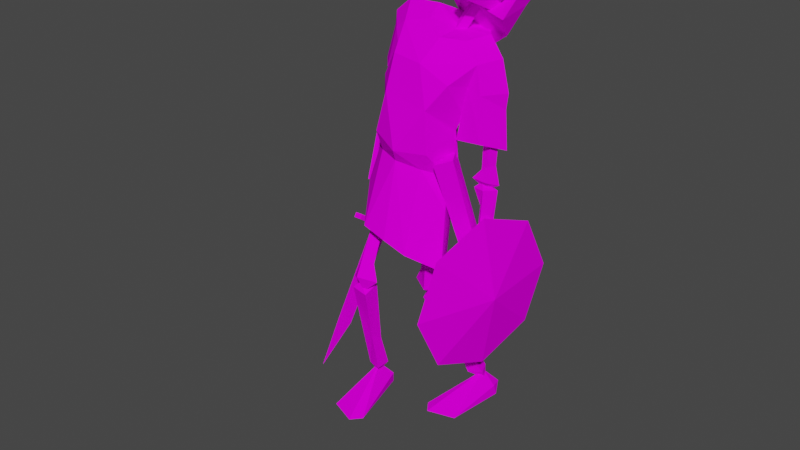 # Source: staltroop.blend  (saved by Blender 2.82.7; exported with 4.5.12 LTS)
import bpy
from mathutils import Matrix  # noqa: F401  (used for matrix-valued properties, if any)

bpy.ops.wm.read_factory_settings(use_empty=True)
scene = bpy.context.scene
scene.name = 'Scene'

# ---- collections
col_collection = bpy.data.collections.new('Collection'); scene.collection.children.link(col_collection)

# ---- images (referenced by path relative to the original .blend; pixels are not part of the script)
import os
ASSET_DIR = os.environ.get("B2B_ASSET_DIR", "")  # directory of the original .blend (textures are referenced by path, not embedded)
HERE = os.path.dirname(os.path.abspath(__file__))  # packed textures are extracted next to this script under _unpacked/

def load_image(name, relpath, width, height, colorspace="sRGB"):
    """Load a texture the original file referenced (path relative to the .blend, or extracted next to this script)."""
    p = next((c for c in (os.path.join(HERE, relpath), os.path.join(ASSET_DIR, relpath)) if relpath and os.path.exists(c)), "")
    if p:
        img = bpy.data.images.load(p, check_existing=True)
        img.name = name
    else:  # same state as the original file: an image datablock whose file is absent (Cycles renders it pink)
        img = bpy.data.images.new(name, width, height)
        img.source = "FILE"
        img.filepath = "//" + (relpath or name)
    img.colorspace_settings.name = colorspace
    return img
img_staltroop_png = load_image('staltroop.png', 'staltroop.png', 1024, 1024, 'sRGB')

# ---- materials (node trees are filled in below, after node groups)
mat_m0_zombss00_png = bpy.data.materials.new('m0_zombSS00.png')
mat_m0_zombss00_png.use_transparent_shadow = False
mat_m0_zombss00_png.diffuse_color = (0.4706, 0.4706, 0.4706, 1.0)
mat_m0_zombss00_png.roughness = 0.6733

# ---- material node trees
mat_m0_zombss00_png.use_nodes = True; mat_m0_zombss00_png.node_tree.nodes.clear()
_N = mat_m0_zombss00_png.node_tree.nodes; _L = mat_m0_zombss00_png.node_tree.links
n0 = _N.new('ShaderNodeOutputMaterial'); n0.name = 'Material Output'; n0.location = (300, 300)
n1 = _N.new('ShaderNodeBsdfPrincipled'); n1.name = 'Principled BSDF'; n1.location = (10, 300)
n1.distribution = 'GGX'
n1.subsurface_method = 'BURLEY'
n1.inputs[2].default_value = 0.6733
n1.inputs[3].default_value = 1.0
n1.inputs[27].default_value = (0.0, 0.0, 0.0, 1.0)
n1.inputs[28].default_value = 1.0
n2 = _N.new('ShaderNodeTexImage'); n2.name = 'Image Texture'; n2.location = (-300, 600)
n2.image = img_staltroop_png
_L.new(n1.outputs[0], n0.inputs[0])
_L.new(n2.outputs[0], n1.inputs[0])
n0.is_active_output = True

# ---- world
world_world = bpy.data.worlds.new('World'); scene.world = world_world
world_world.use_nodes = True; world_world.node_tree.nodes.clear()
_N = world_world.node_tree.nodes; _L = world_world.node_tree.links
n0 = _N.new('ShaderNodeOutputWorld'); n0.name = 'World Output'; n0.location = (300, 300)
n1 = _N.new('ShaderNodeBackground'); n1.name = 'Background'; n1.location = (10, 300)
n1.inputs[0].default_value = (0.05088, 0.05088, 0.05088, 1.0)
_L.new(n1.outputs[0], n0.inputs[0])
n0.is_active_output = True
world_world.color = (0.05088, 0.05088, 0.05088)
world_world.use_sun_shadow = False
world_world.sun_shadow_jitter_overblur = 0.0

# ---- meshes
me_staltroop = bpy.data.meshes.new('staltroop')
me_staltroop.from_pydata([(-0.1317, 0.578, 0.1554), (-0.0612, 0.5832, 0.1701), (-0.1272, 0.4723, 0.1457), (-0.1114, 0.5945, 0.2124), (-0.1411, 0.566, 0.2279), (-0.06863, 0.5555, 0.2349), (-0.09628, 0.3102, 0.1665), (-0.09503, 0.2743, 0.1075), (-0.1402, 0.138, 0.07004), (-0.1536, 0.1248, 0.1135), (-0.08904, 0.1315, 0.1359), (-0.09087, 0.1296, 0.0659), (-0.1297, 0.07268, 0.0869), (0.3054, 0.9443, -0.09085), (0.3008, 0.6909, -0.07879), (0.2892, 0.9715, -0.05658), (0.3494, 1.043, -0.08675), (0.2959, 1.04, -0.1164), (0.2908, 1.073, -0.06447), (0.2578, 1.044, -0.05434), (0.3156, 1.05, -0.03325), (0.2826, 0.6812, -0.03396), (0.2857, 0.6531, -0.04282), (0.333, 0.676, -0.04496), (0.3162, 0.6802, 0.000942), (0.1701, 0.2841, -0.0656), (0.2158, 0.1152, -0.1135), (0.2799, 0.1298, -0.1333), (0.2194, 0.1213, -0.1832), (0.1804, 0.2558, -0.1277), (0.264, 0.1431, -0.1759), (0.1528, 0.4495, -0.06931), (0.1372, 0.5341, 0.02214), (0.07089, 0.5024, 0.02456), (0.05686, 0.5334, -0.0376), (0.1008, 0.5542, 0.008023), (0.1261, 0.5504, -0.04929), (-0.1197, 0.9758, 0.05373), (-0.06318, 0.6831, 0.1846), (-0.08912, 0.9619, 0.03285), (-0.1074, 0.6302, 0.2425), (-0.1417, 0.6688, 0.1753), (-0.1552, 0.602, 0.1991), (-0.0992, 0.6481, 0.1487), (-0.09403, 0.5809, 0.1349), (-0.02833, 0.6181, 0.2073), (-0.08773, 0.5606, 0.218), (-0.2294, 1.25, -0.1857), (-0.275, 1.263, -0.1471), (-0.2112, 1.29, -0.1425), (-0.2395, 1.161, -0.142), (-0.1788, 1.26, -0.1341), (-0.2147, 1.192, -0.117), (-0.2302, 1.275, -0.1034), (-0.2228, 0.9099, -0.04425), (-0.248, 0.919, -0.001817), (-0.2295, 0.8812, -0.04712), (-0.2746, 0.9082, -0.04397), (-0.2494, 0.914, -0.08561), (0.3383, 1.861, -0.1741), (0.2947, 1.784, -0.1793), (0.3148, 1.83, -0.2228), (0.3123, 1.83, -0.1497), (0.2715, 1.941, -0.1458), (0.2589, 1.921, -0.1366), (0.157, 1.922, -0.1661), (0.2431, 1.902, -0.09323), (0.1386, 1.918, -0.1531), (0.1783, 1.894, -0.1099), (0.1295, 1.903, -0.1464), (0.1329, 1.863, -0.1574), (0.1297, 1.882, -0.1967), (0.1048, 1.821, -0.1545), (0.1354, 0.6243, 0.01748), (0.1278, 0.949, 0.006165), (0.1553, 0.9447, 0.04016), (0.0964, 0.6229, -0.02014), (0.1458, 0.554, 0.004854), (0.09277, 0.5725, -0.067), (0.07638, 0.5132, -0.007264), (0.01887, 0.5718, 0.007082), (0.09308, 0.5592, 0.05141), (0.0564, 0.6369, 0.02468), (0.1292, 0.9511, 0.06921), (0.1013, 0.9518, 0.04114), (0.3231, 1.148, -0.05469), (0.3276, 1.333, -0.06704), (0.2867, 1.336, -0.07032), (0.3361, 1.147, -0.08596), (0.3522, 1.063, -0.0913), (0.297, 1.139, -0.106), (0.2781, 1.087, -0.1297), (0.2548, 1.086, -0.04567), (0.2991, 1.037, -0.0771), (0.321, 1.083, -0.04044), (-0.2197, 1.364, -0.1093), (-0.1394, 1.538, -0.09782), (-0.1787, 1.544, -0.08699), (-0.1921, 1.337, -0.1255), (-0.1689, 1.288, -0.1253), (-0.2049, 1.361, -0.1655), (-0.2036, 1.313, -0.2014), (-0.2746, 1.298, -0.1539), (-0.2286, 1.258, -0.1556), (-0.2323, 1.298, -0.1077), (-0.1579, 1.433, -0.004063), (-0.08909, 1.578, -0.001378), (-0.101, 1.503, -0.1395), (-0.04562, 1.564, 0.0711), (-0.0525, 1.423, 0.1146), (0.08967, 1.553, 0.08513), (0.1353, 1.381, 0.1099), (0.2048, 1.483, 0.06301), (0.2254, 1.347, -0.01351), (0.2438, 1.469, -0.01141), (0.1961, 1.404, -0.1486), (0.1183, 1.1, -0.07937), (0.2013, 1.168, -0.01931), (0.1764, 1.089, 0.01641), (0.1208, 1.305, -0.1133), (-0.000246, 1.118, -0.109), (-0.07596, 1.33, -0.1095), (-0.1098, 1.139, -0.08027), (-0.1999, 1.184, -0.01776), (-0.1642, 1.148, 0.01502), (0.2057, 1.632, -0.04564), (0.3221, 1.568, -0.1239), (0.2456, 1.642, -0.1494), (0.2753, 1.558, -0.02289), (0.1151, 1.639, -0.003217), (-0.06271, 1.668, -0.01271), (0.1569, 1.822, -0.03452), (0.1876, 1.821, -0.022), (0.2691, 1.84, -0.1003), (0.2046, 1.794, -0.02949), (0.2707, 1.782, -0.1428), (0.2463, 1.737, -0.1395), (0.315, 1.813, -0.1344), (0.3049, 1.799, -0.1279), (0.3146, 1.255, -0.001748), (0.2438, 1.469, -0.01141), (0.2071, 1.249, 0.00362), (0.3009, 1.444, -0.01751), (0.374, 1.216, -0.1002), (0.3536, 1.375, -0.1126), (0.2646, 1.442, -0.1728), (0.36, 1.441, -0.1157), (-0.101, 1.503, -0.1395), (-0.1579, 1.433, -0.004063), (-0.04802, 1.502, -0.2062), (-0.1393, 1.577, -0.1746), (-0.03207, 1.632, -0.2043), (-0.187, 1.664, -0.1129), (-0.1078, 1.729, -0.1044), (-0.09187, 1.157, 0.09052), (-0.09961, 0.8557, 0.1994), (0.001328, 1.146, 0.1234), (-0.1903, 0.9871, 0.05854), (-0.1642, 1.148, 0.01502), (-0.1345, 0.9855, -0.06455), (-0.1098, 1.139, -0.08027), (-0.000246, 1.118, -0.109), (-0.2616, 0.7424, -0.09314), (-0.1837, 0.6865, -0.1538), (-0.1794, 0.6964, -0.1083), (-0.297, 0.7763, -0.1263), (-0.2661, 0.8578, -0.04016), (-0.2787, 0.8968, -0.07694), (-0.2364, 0.9229, -0.03071), (-0.2371, 0.9064, -0.09319), (0.2087, 0.9695, 0.0654), (0.1035, 1.124, 0.09113), (0.1057, 0.7848, 0.1945), (0.1764, 1.089, 0.01641), (0.1539, 0.9595, -0.05541), (0.1183, 1.1, -0.07937), (0.08608, 1.571, -0.2376), (0.04428, 1.68, -0.2291), (0.1551, 1.436, -0.2123), (-0.2363, 0.8612, -0.01996), (-0.1985, 0.7909, 0.000442), (-0.2154, 0.788, -0.01956), (-0.2024, 0.7253, -0.06021), (-0.1849, 0.797, -0.02439), (-0.08882, 0.05135, 0.03121), (-0.01753, 0.000669, 0.319), (-0.09658, 0.00091, 0.02263), (-0.1263, 0.1192, 0.08517), (-0.1512, 0.04428, 0.01626), (-0.1744, 0.04992, 0.06819), (-0.1731, 0.000524, 0.05155), (0.3145, 0.05066, -0.1755), (0.2842, 0.00241, 0.07076), (0.3161, 0.001212, -0.1919), (0.2637, 0.1194, -0.1654), (0.2985, 0.04457, -0.2301), (0.2346, 0.0509, -0.2236), (0.2441, 0.000535, -0.2308), (-0.1158, 1.631, -0.02474), (-0.1763, 1.452, -0.0407), (-0.08909, 1.578, -0.001378), (-0.2528, 1.451, -0.1296), (-0.199, 1.601, -0.1182), (-0.1393, 1.577, -0.1746), (-0.187, 1.664, -0.1129), (0.2698, 0.5862, 0.02899), (0.2453, 0.5125, 0.03289), (0.2465, 0.5752, 0.01559), (0.244, 0.5906, 0.03793), (0.3191, 0.6353, -0.005264), (0.2755, 0.6428, 0.00797), (0.3008, 0.6967, -0.04091), (-0.155, 1.283, 0.005683), (-0.1101, 1.238, 0.1072), (-0.1999, 1.184, -0.01776), (-0.09187, 1.157, 0.09052), (-0.1642, 1.148, 0.01502), (0.1996, 1.285, -0.002785), (0.1393, 1.197, 0.1016), (0.01274, 1.199, 0.1518), (0.1035, 1.124, 0.09113), (0.001328, 1.146, 0.1234), (0.1262, 0.000177, 0.05237), (0.2441, 0.000535, -0.2308), (0.1601, 0.000316, 0.1015), (0.2876, 1.127, -0.06029), (0.3044, 1.33, -0.1134), (-0.1766, 0.000882, 0.3162), (-0.1731, 0.000524, 0.05155), (-0.05763, 0.000165, 0.3632), (-0.2371, 1.373, -0.1369), (-0.1981, 1.549, -0.1143), (0.174, 1.794, -0.04668), (0.1636, 1.752, -0.1854), (0.2266, 0.7186, 0.1089), (0.1545, 0.6883, -0.01843), (0.02398, 0.6465, -0.04517), (-0.1275, 0.703, -0.0214), (-0.1886, 0.8065, 0.08691), (0.005896, 0.9588, -0.09954), (0.1842, 1.634, -0.2334), (0.2187, 1.55, -0.2119), (0.2456, 1.642, -0.1494), (0.3221, 1.568, -0.1239), (0.2039, 0.4201, -0.0415), (0.2765, 0.5222, 0.008094), (0.1938, 0.4572, -0.01499), (0.3276, 0.5128, -0.0208), (0.2367, 0.4763, -0.1058), (0.3059, 0.5294, -0.0976), (0.244, 0.5906, 0.03793), (0.2465, 0.5752, 0.01559), (0.2453, 0.5125, 0.03289), (0.2656, 0.602, 0.000616), (0.2755, 0.6428, 0.00797), (0.3008, 0.6967, -0.04091), (0.1149, 1.649, -0.1258), (0.1842, 1.634, -0.2334), (0.04428, 1.68, -0.2291), (0.2456, 1.642, -0.1494), (0.2057, 1.632, -0.04564), (-0.2065, 0.8499, -0.03898), (-0.2363, 0.8612, -0.01996), (-0.1985, 0.7909, 0.000442), (-0.2364, 0.9229, -0.03071), (-0.2371, 0.9064, -0.09319), (0.01128, 0.8268, 0.2083), (0.36, 1.441, -0.1157), (0.3009, 1.444, -0.01751), (0.1996, 1.285, -0.002785), (0.2254, 1.347, -0.01351), (0.1961, 1.404, -0.1486), (0.2621, 1.301, -0.08752), (0.2071, 1.249, 0.00362), (0.1794, 1.217, -0.09387), (0.3146, 1.255, -0.001748), (0.374, 1.216, -0.1002), (-0.1731, 0.000524, 0.05155), (-0.05763, 0.000165, 0.3632), (-0.1766, 0.000882, 0.3162), (-0.01753, 0.000669, 0.319), (-0.09658, 0.00091, 0.02263), (0.2646, 1.442, -0.1728), (0.36, 1.441, -0.1157), (-0.2445, 0.8272, -0.1651), (-0.112, 0.9416, 0.001276), (0.00073, 0.9291, 0.07405), (-0.1886, 0.8065, 0.08691), (-0.1275, 0.703, -0.0214), (-0.09961, 0.8557, 0.1994), (0.01128, 0.8268, 0.2083), (0.03572, 1.687, -0.04052), (-0.1078, 1.729, -0.1044), (0.003856, 1.721, -0.1421), (0.1545, 0.6883, -0.01843), (0.2266, 0.7186, 0.1089), (0.02398, 0.6465, -0.04517), (0.1885, 1.807, -0.1749), (0.1213, 1.6, -0.1175), (0.2062, 1.787, -0.2009), (0.1025, 1.624, -0.09198), (0.07327, 1.622, -0.1185), (0.2397, 1.196, -0.1648), (0.1961, 1.404, -0.1486), (0.1794, 1.217, -0.09387), (-0.1158, 1.631, -0.02474), (-0.187, 1.664, -0.1129), (0.3418, 0.6425, -0.05573), (0.3091, 0.6486, -0.08324), (0.09064, 1.594, -0.1575), (0.1789, 1.782, -0.2414), (0.1627, 1.807, -0.2019), (-0.1643, 1.546, -0.1369), (-0.09611, 1.396, -0.1446), (-0.101, 1.503, -0.1395), (-0.1058, 1.421, -0.05809), (0.2013, 1.168, -0.01931), (0.1764, 1.089, 0.01641), (-0.1299, 1.502, -0.1256), (-0.1058, 1.421, -0.05809), (-0.1763, 1.452, -0.0407), (-0.09611, 1.396, -0.1446), (-0.1664, 1.415, -0.2002), (-0.1805, 0.7763, -0.1722), (-0.1794, 0.6964, -0.1083), (-0.1837, 0.6865, -0.1538), (-0.2616, 0.7424, -0.09314), (-0.2445, 0.8272, -0.1651), (0.2727, 0.0761, -0.1659), (0.003856, 1.721, -0.1421), (0.03572, 1.687, -0.04052), (0.3419, 1.329, -0.09754), (0.1151, 1.639, -0.003217), (-0.2528, 1.451, -0.1296), (0.2656, 0.602, 0.000616), (0.1057, 0.7848, 0.1945), (-0.1431, 0.9555, 0.02906), (0.3059, 0.5294, -0.0976), (0.2765, 0.5222, 0.008094), (0.2367, 0.4763, -0.1058), (0.3091, 0.6486, -0.08324), (0.1938, 0.4572, -0.01499), (0.2039, 0.4201, -0.0415), (0.1794, 1.217, -0.09387), (0.1961, 1.404, -0.1486), (0.003856, 1.721, -0.1421), (-0.155, 1.283, 0.005683), (-0.1664, 1.415, -0.2002), (-0.101, 1.503, -0.1395), (-0.1849, 0.797, -0.02439), (-0.2024, 0.7253, -0.06021), (-0.2065, 0.8499, -0.03898), (-0.09658, 0.00091, 0.02263), (0.2397, 1.196, -0.1648), (0.1601, 0.000316, 0.1015), (0.3161, 0.001212, -0.1919), (0.2842, 0.00241, 0.07076), (0.1262, 0.000177, 0.05237), (0.3161, 0.001212, -0.1919), (0.1753, 1.958, -0.1913), (0.167, 1.918, -0.2384), (-0.1805, 0.7763, -0.1722), (-0.09611, 1.396, -0.1446), (0.2441, 0.000535, -0.2308)], [], [(0, 1, 2), (1, 0, 3), (4, 3, 0), (3, 4, 5), (6, 5, 4), (5, 6, 1), (7, 1, 6), (1, 7, 2), (8, 2, 7), (2, 8, 4), (9, 4, 8), (4, 9, 6), (10, 6, 9), (6, 10, 11), (12, 11, 10), (11, 12, 8), (9, 8, 12), (13, 14, 15), (14, 13, 16), (17, 16, 13), (16, 17, 18), (19, 18, 17), (18, 19, 20), (15, 20, 19), (20, 15, 21), (14, 21, 15), (21, 14, 22), (23, 22, 14), (22, 23, 24), (16, 24, 23), (24, 16, 20), (18, 20, 16), (25, 26, 27), (26, 25, 28), (29, 28, 25), (28, 29, 30), (31, 30, 29), (30, 31, 27), (32, 27, 31), (27, 32, 25), (33, 25, 32), (25, 33, 34), (35, 34, 33), (34, 35, 36), (32, 36, 35), (36, 32, 31), (37, 38, 39), (38, 37, 40), (41, 40, 37), (40, 41, 42), (43, 42, 41), (42, 43, 44), (38, 44, 43), (44, 38, 45), (40, 45, 38), (45, 40, 46), (42, 46, 40), (46, 42, 44), (47, 48, 49), (48, 47, 50), (51, 50, 47), (50, 51, 52), (53, 52, 51), (52, 53, 54), (55, 54, 53), (54, 55, 56), (57, 56, 55), (56, 57, 58), (48, 58, 57), (58, 48, 50), (59, 60, 61), (60, 59, 62), (63, 62, 59), (62, 63, 64), (65, 64, 63), (64, 65, 66), (67, 66, 65), (66, 67, 68), (69, 68, 67), (68, 69, 70), (71, 70, 69), (70, 71, 72), (73, 74, 75), (74, 73, 76), (77, 76, 73), (76, 77, 78), (79, 78, 77), (78, 79, 80), (81, 80, 79), (80, 81, 82), (83, 82, 81), (82, 83, 84), (85, 86, 87), (86, 85, 88), (89, 88, 85), (88, 89, 90), (91, 90, 89), (90, 91, 92), (93, 92, 91), (92, 93, 94), (89, 94, 93), (94, 89, 85), (95, 96, 97), (96, 95, 98), (99, 98, 95), (98, 99, 100), (101, 100, 99), (100, 101, 102), (103, 102, 101), (102, 103, 104), (99, 104, 103), (104, 99, 95), (105, 106, 107), (106, 105, 108), (109, 108, 105), (108, 109, 110), (111, 110, 109), (110, 111, 112), (113, 112, 111), (112, 113, 114), (115, 114, 113), (116, 117, 118), (117, 116, 119), (120, 119, 116), (119, 120, 121), (122, 121, 120), (121, 122, 123), (124, 123, 122), (125, 126, 127), (126, 125, 128), (129, 128, 125), (128, 129, 110), (130, 110, 129), (110, 130, 108), (106, 108, 130), (131, 68, 70), (68, 131, 66), (132, 66, 131), (66, 132, 133), (134, 133, 132), (133, 134, 135), (136, 135, 134), (66, 62, 64), (62, 66, 137), (133, 137, 66), (137, 133, 138), (135, 138, 133), (138, 135, 60), (136, 60, 135), (139, 140, 141), (140, 139, 142), (143, 142, 139), (142, 143, 144), (145, 144, 143), (144, 145, 146), (147, 121, 148), (121, 147, 149), (150, 149, 147), (149, 150, 151), (152, 151, 150), (151, 152, 153), (154, 155, 156), (155, 154, 157), (158, 157, 154), (157, 158, 159), (160, 159, 158), (159, 160, 161), (162, 163, 164), (163, 162, 165), (166, 165, 162), (165, 166, 167), (168, 167, 166), (167, 168, 169), (170, 171, 172), (171, 170, 173), (174, 173, 170), (173, 174, 175), (161, 175, 174), (176, 151, 177), (151, 176, 149), (178, 149, 176), (149, 178, 121), (119, 121, 178), (166, 179, 168), (179, 166, 180), (181, 180, 166), (180, 181, 182), (183, 182, 181), (184, 185, 186), (185, 184, 187), (188, 187, 184), (187, 188, 189), (190, 189, 188), (191, 192, 193), (192, 191, 194), (195, 194, 191), (194, 195, 196), (197, 196, 195), (198, 199, 200), (199, 198, 201), (202, 201, 198), (201, 202, 203), (204, 203, 202), (205, 206, 207), (206, 205, 208), (209, 208, 205), (208, 209, 210), (211, 210, 209), (212, 109, 105), (109, 212, 213), (214, 213, 212), (213, 214, 215), (216, 215, 214), (49, 51, 47), (51, 49, 53), (48, 53, 49), (53, 48, 55), (57, 55, 48), (111, 217, 113), (217, 111, 218), (219, 218, 111), (218, 219, 220), (221, 220, 219), (222, 196, 223), (196, 222, 194), (224, 194, 222), (194, 224, 192), (85, 92, 94), (92, 85, 225), (87, 225, 85), (225, 87, 226), (227, 189, 228), (189, 227, 187), (229, 187, 227), (187, 229, 185), (95, 102, 104), (102, 95, 230), (97, 230, 95), (230, 97, 231), (72, 131, 70), (131, 72, 232), (233, 232, 72), (232, 233, 136), (234, 170, 172), (170, 234, 174), (235, 174, 234), (174, 235, 236), (159, 237, 238), (237, 159, 239), (161, 239, 159), (239, 161, 174), (240, 176, 177), (176, 240, 241), (242, 241, 240), (241, 242, 243), (244, 245, 246), (245, 244, 247), (248, 247, 244), (247, 248, 249), (250, 251, 252), (251, 250, 253), (254, 253, 250), (253, 254, 255), (256, 257, 258), (257, 256, 259), (260, 259, 256), (261, 262, 263), (262, 261, 264), (265, 264, 261), (156, 172, 171), (172, 156, 266), (155, 266, 156), (128, 267, 126), (267, 128, 268), (114, 268, 128), (119, 269, 117), (269, 119, 270), (271, 270, 119), (272, 273, 274), (273, 272, 275), (276, 275, 272), (277, 278, 279), (278, 277, 280), (281, 280, 277), (241, 178, 176), (178, 241, 282), (283, 282, 241), (284, 167, 169), (167, 284, 165), (163, 165, 284), (285, 43, 41), (43, 285, 38), (39, 38, 285), (286, 287, 288), (287, 286, 289), (290, 289, 286), (291, 130, 129), (130, 291, 292), (293, 292, 291), (286, 294, 295), (294, 286, 296), (288, 296, 286), (297, 298, 299), (298, 297, 300), (301, 300, 297), (302, 145, 143), (145, 302, 303), (304, 303, 302), (130, 305, 106), (305, 130, 306), (292, 306, 130), (307, 211, 209), (211, 307, 308), (249, 308, 307), (309, 299, 298), (299, 309, 310), (311, 310, 309), (232, 132, 131), (132, 232, 134), (136, 134, 232), (219, 215, 221), (215, 219, 213), (109, 213, 219), (312, 100, 231), (100, 312, 98), (96, 98, 312), (200, 313, 314), (313, 200, 315), (199, 315, 200), (218, 316, 217), (316, 218, 317), (220, 317, 218), (318, 319, 320), (319, 318, 321), (322, 321, 318), (323, 324, 325), (324, 323, 326), (327, 326, 323), (328, 26, 28), (26, 328, 27), (30, 27, 328), (74, 82, 84), (82, 74, 76), (329, 256, 258), (256, 329, 330), (88, 331, 86), (331, 88, 90), (256, 332, 260), (332, 256, 330), (225, 90, 92), (90, 225, 226), (77, 81, 79), (81, 77, 73), (157, 238, 155), (238, 157, 159), (247, 307, 209), (307, 247, 249), (318, 333, 322), (333, 318, 320), (52, 58, 50), (58, 52, 54), (245, 209, 334), (209, 245, 247), (207, 209, 205), (209, 207, 334), (83, 73, 75), (73, 83, 81), (236, 239, 174), (239, 236, 237), (230, 100, 102), (100, 230, 231), (335, 286, 295), (286, 335, 290), (7, 11, 8), (11, 7, 6), (21, 24, 20), (24, 21, 22), (301, 311, 309), (311, 301, 297), (336, 41, 37), (41, 336, 285), (31, 34, 36), (34, 31, 29), (13, 19, 17), (19, 13, 15), (78, 82, 76), (82, 78, 80), (60, 137, 138), (137, 60, 62), (337, 338, 253), (338, 337, 339), (340, 253, 255), (253, 340, 337), (341, 339, 342), (339, 341, 338), (67, 71, 69), (71, 67, 65), (343, 140, 344), (140, 343, 141), (345, 151, 153), (151, 345, 177), (346, 121, 123), (121, 346, 148), (128, 112, 114), (112, 128, 110), (203, 347, 201), (347, 203, 348), (261, 327, 265), (327, 261, 326), (349, 263, 350), (263, 349, 261), (351, 166, 162), (166, 351, 183), (188, 352, 190), (352, 188, 184), (271, 178, 282), (178, 271, 119), (353, 272, 274), (272, 353, 276), (354, 355, 356), (355, 354, 357), (358, 195, 191), (195, 358, 197), (71, 359, 360), (359, 71, 65), (4, 0, 2), (58, 54, 56), (10, 9, 12), (5, 1, 3), (163, 284, 361), (25, 34, 29), (32, 35, 33), (283, 241, 243), (328, 28, 30), (14, 16, 23), (348, 362, 347), (355, 357, 363), (219, 111, 109), (202, 198, 204), (45, 46, 44), (144, 146, 142), (166, 183, 181), (63, 359, 65), (93, 91, 89), (331, 90, 226), (99, 103, 101)])
_uv = me_staltroop.uv_layers.new(name='UVMap')
_uv.uv.foreach_set('vector', [0.9785, 0.4437, 0.9866, 0.467, 0.9272, 0.4454, 0.9866, 0.467, 0.9785, 0.4437, 0.9938, 0.4265, 0.9747, 0.4012, 0.9938, 0.4265, 0.9785, 0.4437, 0.9938, 0.4265, 0.9747, 0.4012, 0.9785, 0.4337, 0.8613, 0.437, 0.9785, 0.4337, 0.9747, 0.4012, 0.9785, 0.4337, 0.8613, 0.437, 0.9866, 0.467, 0.8353, 0.4667, 0.9866, 0.467, 0.8613, 0.437, 0.9866, 0.467, 0.8353, 0.4667, 0.9272, 0.4454, 0.7748, 0.4406, 0.9272, 0.4454, 0.8353, 0.4667, 0.9272, 0.4454, 0.7748, 0.4406, 0.9747, 0.4012, 0.7753, 0.4084, 0.9747, 0.4012, 0.7748, 0.4406, 0.9747, 0.4012, 0.7753, 0.4084, 0.8613, 0.437, 0.7766, 0.4366, 0.8613, 0.437, 0.7753, 0.4084, 0.8613, 0.437, 0.7766, 0.4366, 0.7698, 0.4639, 0.7527, 0.4384, 0.7698, 0.4639, 0.7766, 0.4366, 0.7698, 0.4639, 0.7527, 0.4384, 0.7748, 0.4406, 0.7753, 0.4084, 0.7748, 0.4406, 0.7527, 0.4384, 0.9229, 0.4025, 0.7775, 0.4094, 0.9372, 0.4402, 0.7775, 0.4094, 0.9229, 0.4025, 0.9805, 0.4326, 0.9777, 0.4047, 0.9805, 0.4326, 0.9229, 0.4025, 0.9805, 0.4326, 0.9777, 0.4047, 0.995, 0.441, 0.9773, 0.4424, 0.995, 0.441, 0.9777, 0.4047, 0.995, 0.441, 0.9773, 0.4424, 0.9822, 0.4671, 0.9372, 0.4402, 0.9822, 0.4671, 0.9773, 0.4424, 0.9822, 0.4671, 0.9372, 0.4402, 0.7704, 0.441, 0.7775, 0.4094, 0.7704, 0.441, 0.9372, 0.4402, 0.7704, 0.441, 0.7775, 0.4094, 0.7543, 0.4338, 0.7695, 0.4408, 0.7543, 0.4338, 0.7775, 0.4094, 0.7543, 0.4338, 0.7695, 0.4408, 0.7689, 0.464, 0.9805, 0.4326, 0.7689, 0.464, 0.7695, 0.4408, 0.7689, 0.464, 0.9805, 0.4326, 0.9822, 0.4671, 0.995, 0.441, 0.9822, 0.4671, 0.9805, 0.4326, 0.8613, 0.437, 0.7766, 0.4366, 0.7753, 0.4084, 0.7766, 0.4366, 0.8613, 0.437, 0.7698, 0.4639, 0.8353, 0.4667, 0.7698, 0.4639, 0.8613, 0.437, 0.7698, 0.4639, 0.8353, 0.4667, 0.7748, 0.4406, 0.9272, 0.4454, 0.7748, 0.4406, 0.8353, 0.4667, 0.7748, 0.4406, 0.9272, 0.4454, 0.7753, 0.4084, 0.9747, 0.4012, 0.7753, 0.4084, 0.9272, 0.4454, 0.7753, 0.4084, 0.9747, 0.4012, 0.8613, 0.437, 0.9785, 0.4337, 0.8613, 0.437, 0.9747, 0.4012, 0.8613, 0.437, 0.9785, 0.4337, 0.9866, 0.467, 0.9938, 0.4265, 0.9866, 0.467, 0.9785, 0.4337, 0.9866, 0.467, 0.9938, 0.4265, 0.9785, 0.4437, 0.9747, 0.4012, 0.9785, 0.4437, 0.9938, 0.4265, 0.9785, 0.4437, 0.9747, 0.4012, 0.9272, 0.4454, 0.9808, 0.4816, 0.8489, 0.5057, 0.9802, 0.5027, 0.8489, 0.5057, 0.9808, 0.4816, 0.7972, 0.4783, 0.8474, 0.5062, 0.7972, 0.4783, 0.9808, 0.4816, 0.7972, 0.4783, 0.8474, 0.5062, 0.7911, 0.5092, 0.8462, 0.535, 0.7911, 0.5092, 0.8474, 0.5062, 0.7911, 0.5092, 0.8462, 0.535, 0.8014, 0.5604, 0.8489, 0.5057, 0.8014, 0.5604, 0.8462, 0.535, 0.8014, 0.5604, 0.8489, 0.5057, 0.7918, 0.5092, 0.7972, 0.4783, 0.7918, 0.5092, 0.8489, 0.5057, 0.7918, 0.5092, 0.7972, 0.4783, 0.7615, 0.5152, 0.7911, 0.5092, 0.7615, 0.5152, 0.7972, 0.4783, 0.7615, 0.5152, 0.7911, 0.5092, 0.8014, 0.5604, 0.9777, 0.4047, 0.9805, 0.4326, 0.995, 0.441, 0.9805, 0.4326, 0.9777, 0.4047, 0.9229, 0.4025, 0.9773, 0.4424, 0.9229, 0.4025, 0.9777, 0.4047, 0.9229, 0.4025, 0.9773, 0.4424, 0.9372, 0.4402, 0.9822, 0.4671, 0.9372, 0.4402, 0.9773, 0.4424, 0.9372, 0.4402, 0.9822, 0.4671, 0.7704, 0.441, 0.7689, 0.464, 0.7704, 0.441, 0.9822, 0.4671, 0.7704, 0.441, 0.7689, 0.464, 0.7543, 0.4338, 0.7695, 0.4408, 0.7543, 0.4338, 0.7689, 0.464, 0.7543, 0.4338, 0.7695, 0.4408, 0.7775, 0.4094, 0.9805, 0.4326, 0.7775, 0.4094, 0.7695, 0.4408, 0.7775, 0.4094, 0.9805, 0.4326, 0.9229, 0.4025, 0.01105, 0.06305, 0.08679, 0.004089, 0.004578, 0.004089, 0.08679, 0.004089, 0.01105, 0.06305, 0.06622, 0.06818, 0.01202, 0.1713, 0.06622, 0.06818, 0.01105, 0.06305, 0.06622, 0.06818, 0.01202, 0.1713, 0.0398, 0.1716, 0.06622, 0.06818, 0.0398, 0.1716, 0.01202, 0.1713, 0.0398, 0.1716, 0.06622, 0.06818, 0.09723, 0.1716, 0.08411, 0.06238, 0.09723, 0.1716, 0.06622, 0.06818, 0.09723, 0.1716, 0.08411, 0.06238, 0.1219, 0.1096, 0.1078, 0.0581, 0.1219, 0.1096, 0.08411, 0.06238, 0.1219, 0.1096, 0.1078, 0.0581, 0.1306, 0.03882, 0.08679, 0.004089, 0.1306, 0.03882, 0.1078, 0.0581, 0.1306, 0.03882, 0.08679, 0.004089, 0.1807, 0.004089, 0.8474, 0.5062, 0.9796, 0.5237, 0.9802, 0.5027, 0.9796, 0.5237, 0.8474, 0.5062, 0.8462, 0.535, 0.7911, 0.5092, 0.8462, 0.535, 0.8474, 0.5062, 0.8462, 0.535, 0.7911, 0.5092, 0.8014, 0.5604, 0.7615, 0.5152, 0.8014, 0.5604, 0.7911, 0.5092, 0.8014, 0.5604, 0.7615, 0.5152, 0.7918, 0.5092, 0.7972, 0.4783, 0.7918, 0.5092, 0.7615, 0.5152, 0.7918, 0.5092, 0.7972, 0.4783, 0.8489, 0.5057, 0.9808, 0.4816, 0.8489, 0.5057, 0.7972, 0.4783, 0.8489, 0.5057, 0.9808, 0.4816, 0.9802, 0.5027, 0.8468, 0.4821, 0.9772, 0.4837, 0.979, 0.5015, 0.9772, 0.4837, 0.8468, 0.4821, 0.8477, 0.5043, 0.7811, 0.5067, 0.8477, 0.5043, 0.8468, 0.4821, 0.8477, 0.5043, 0.7811, 0.5067, 0.8421, 0.5345, 0.8021, 0.5621, 0.8421, 0.5345, 0.7811, 0.5067, 0.8421, 0.5345, 0.8021, 0.5621, 0.7942, 0.5082, 0.7579, 0.5175, 0.7942, 0.5082, 0.8021, 0.5621, 0.7942, 0.5082, 0.7579, 0.5175, 0.7919, 0.4795, 0.7811, 0.5067, 0.7919, 0.4795, 0.7579, 0.5175, 0.7919, 0.4795, 0.7811, 0.5067, 0.8468, 0.4821, 0.8468, 0.4821, 0.979, 0.5015, 0.9772, 0.4837, 0.979, 0.5015, 0.8468, 0.4821, 0.8395, 0.4979, 0.7942, 0.5082, 0.8395, 0.4979, 0.8468, 0.4821, 0.8395, 0.4979, 0.7942, 0.5082, 0.8421, 0.5345, 0.8021, 0.5621, 0.8421, 0.5345, 0.7942, 0.5082, 0.8421, 0.5345, 0.8021, 0.5621, 0.7811, 0.5067, 0.7579, 0.5175, 0.7811, 0.5067, 0.8021, 0.5621, 0.7811, 0.5067, 0.7579, 0.5175, 0.7919, 0.4795, 0.7942, 0.5082, 0.7919, 0.4795, 0.7579, 0.5175, 0.7919, 0.4795, 0.7942, 0.5082, 0.8468, 0.4821, 0.248, 0.7459, 0.2902, 0.8399, 0.1962, 0.814, 0.2902, 0.8399, 0.248, 0.7459, 0.3331, 0.8137, 0.3571, 0.7317, 0.3331, 0.8137, 0.248, 0.7459, 0.3331, 0.8137, 0.3571, 0.7317, 0.4226, 0.8298, 0.4882, 0.7317, 0.4226, 0.8298, 0.3571, 0.7317, 0.4226, 0.8298, 0.4882, 0.7317, 0.512, 0.8137, 0.5969, 0.7459, 0.512, 0.8137, 0.4882, 0.7317, 0.512, 0.8137, 0.5969, 0.7459, 0.5549, 0.8399, 0.6549, 0.814, 0.5549, 0.8399, 0.5969, 0.7459, 0.8988, 0.9803, 0.9751, 0.9287, 0.9582, 0.9946, 0.9751, 0.9287, 0.8988, 0.9803, 0.8788, 0.8495, 0.8206, 0.9705, 0.8788, 0.8495, 0.8988, 0.9803, 0.8788, 0.8495, 0.8206, 0.9705, 0.7611, 0.8495, 0.7475, 0.9632, 0.7611, 0.8495, 0.8206, 0.9705, 0.7611, 0.8495, 0.7475, 0.9632, 0.6609, 0.9449, 0.6923, 0.9648, 0.6609, 0.9449, 0.7475, 0.9632, 0.4855, 0.9393, 0.5824, 0.9702, 0.512, 0.9957, 0.5824, 0.9702, 0.4855, 0.9393, 0.5473, 0.897, 0.423, 0.9116, 0.5473, 0.897, 0.4855, 0.9393, 0.5473, 0.897, 0.423, 0.9116, 0.4226, 0.8298, 0.2979, 0.897, 0.4226, 0.8298, 0.423, 0.9116, 0.4226, 0.8298, 0.2979, 0.897, 0.3331, 0.8137, 0.2902, 0.8399, 0.3331, 0.8137, 0.2979, 0.897, 0.2463, 0.1401, 0.1219, 0.1096, 0.1306, 0.03882, 0.1219, 0.1096, 0.2463, 0.1401, 0.09723, 0.1716, 0.2418, 0.1716, 0.09723, 0.1716, 0.2463, 0.1401, 0.09723, 0.1716, 0.2418, 0.1716, 0.1219, 0.1096, 0.2463, 0.1401, 0.1219, 0.1096, 0.2418, 0.1716, 0.1219, 0.1096, 0.2463, 0.1401, 0.1306, 0.03882, 0.1807, 0.004089, 0.1306, 0.03882, 0.2463, 0.1401, 0.09723, 0.1716, 0.06622, 0.06818, 0.0398, 0.1716, 0.06622, 0.06818, 0.09723, 0.1716, 0.08411, 0.06238, 0.1219, 0.1096, 0.08411, 0.06238, 0.09723, 0.1716, 0.08411, 0.06238, 0.1219, 0.1096, 0.1078, 0.0581, 0.1306, 0.03882, 0.1078, 0.0581, 0.1219, 0.1096, 0.1078, 0.0581, 0.1306, 0.03882, 0.08679, 0.004089, 0.1807, 0.004089, 0.08679, 0.004089, 0.1306, 0.03882, 0.1441, 0.85, 0.04553, 0.9098, 0.1489, 0.9177, 0.04553, 0.9098, 0.1441, 0.85, 0.02545, 0.8653, 0.1594, 0.7775, 0.02545, 0.8653, 0.1441, 0.85, 0.02545, 0.8653, 0.1594, 0.7775, 0.06476, 0.7805, 0.005249, 0.6919, 0.06476, 0.7805, 0.1594, 0.7775, 0.06476, 0.7805, 0.005249, 0.6919, 0.02588, 0.79, 0.7079, 0.7269, 0.7611, 0.8495, 0.6587, 0.7951, 0.7611, 0.8495, 0.7079, 0.7269, 0.7539, 0.7062, 0.6806, 0.6787, 0.7539, 0.7062, 0.7079, 0.7269, 0.7539, 0.7062, 0.6806, 0.6787, 0.7377, 0.6337, 0.6443, 0.6272, 0.7377, 0.6337, 0.6806, 0.6787, 0.7377, 0.6337, 0.6443, 0.6272, 0.6982, 0.5709, 0.6338, 0.2659, 0.6607, 0.4826, 0.7028, 0.2676, 0.6607, 0.4826, 0.6338, 0.2659, 0.5895, 0.3883, 0.5665, 0.2699, 0.5895, 0.3883, 0.6338, 0.2659, 0.5895, 0.3883, 0.5665, 0.2699, 0.4875, 0.3635, 0.5082, 0.2721, 0.4875, 0.3635, 0.5665, 0.2699, 0.4875, 0.3635, 0.5082, 0.2721, 0.4353, 0.2828, 0.4276, 0.09601, 0.4078, 0.1559, 0.4246, 0.1407, 0.4078, 0.1559, 0.4276, 0.09601, 0.4077, 0.0943, 0.4243, 0.03784, 0.4077, 0.0943, 0.4276, 0.09601, 0.4077, 0.0943, 0.4243, 0.03784, 0.3896, 0.03369, 0.4035, 0.003845, 0.3896, 0.03369, 0.4243, 0.03784, 0.3896, 0.03369, 0.4035, 0.003845, 0.3791, 0.02765, 0.5704, 0.3625, 0.6346, 0.2656, 0.6754, 0.4814, 0.6346, 0.2656, 0.5704, 0.3625, 0.5681, 0.2725, 0.4887, 0.3634, 0.5681, 0.2725, 0.5704, 0.3625, 0.5681, 0.2725, 0.4887, 0.3634, 0.5092, 0.273, 0.4353, 0.2828, 0.5092, 0.273, 0.4887, 0.3634, 0.8204, 0.6348, 0.7377, 0.6337, 0.7739, 0.5706, 0.7377, 0.6337, 0.8204, 0.6348, 0.7539, 0.7062, 0.886, 0.7062, 0.7539, 0.7062, 0.8204, 0.6348, 0.7539, 0.7062, 0.886, 0.7062, 0.7611, 0.8495, 0.8788, 0.8495, 0.7611, 0.8495, 0.886, 0.7062, 0.4243, 0.03784, 0.4358, 0.02911, 0.4035, 0.003845, 0.4358, 0.02911, 0.4243, 0.03784, 0.4542, 0.05249, 0.4447, 0.05853, 0.4542, 0.05249, 0.4243, 0.03784, 0.4542, 0.05249, 0.4447, 0.05853, 0.4578, 0.08777, 0.4429, 0.07336, 0.4578, 0.08777, 0.4447, 0.05853, 0.9709, 0.3786, 0.8959, 0.3904, 0.9695, 0.3909, 0.8959, 0.3904, 0.9709, 0.3786, 0.9526, 0.3621, 0.9761, 0.351, 0.9526, 0.3621, 0.9709, 0.3786, 0.9526, 0.3621, 0.9761, 0.351, 0.9601, 0.3423, 0.9897, 0.3412, 0.9601, 0.3423, 0.9761, 0.351, 0.9601, 0.3423, 0.8959, 0.3368, 0.9581, 0.3212, 0.8959, 0.3368, 0.9601, 0.3423, 0.9526, 0.3621, 0.9761, 0.351, 0.9526, 0.3621, 0.9601, 0.3423, 0.9526, 0.3621, 0.9761, 0.351, 0.9709, 0.3786, 0.996, 0.3698, 0.9709, 0.3786, 0.9761, 0.351, 0.02545, 0.8653, 0.1441, 0.85, 0.04553, 0.9098, 0.1441, 0.85, 0.02545, 0.8653, 0.1594, 0.7775, 0.06476, 0.7805, 0.1594, 0.7775, 0.02545, 0.8653, 0.1594, 0.7775, 0.06476, 0.7805, 0.005249, 0.6919, 0.02588, 0.79, 0.005249, 0.6919, 0.06476, 0.7805, 0.4447, 0.05853, 0.4578, 0.08777, 0.4429, 0.07336, 0.4578, 0.08777, 0.4447, 0.05853, 0.4542, 0.05249, 0.4243, 0.03784, 0.4542, 0.05249, 0.4447, 0.05853, 0.4542, 0.05249, 0.4243, 0.03784, 0.4358, 0.02911, 0.4035, 0.003845, 0.4358, 0.02911, 0.4243, 0.03784, 0.2657, 0.6441, 0.3571, 0.7317, 0.248, 0.7459, 0.3571, 0.7317, 0.2657, 0.6441, 0.3312, 0.6354, 0.2461, 0.5959, 0.3312, 0.6354, 0.2657, 0.6441, 0.3312, 0.6354, 0.2461, 0.5959, 0.3549, 0.576, 0.2713, 0.5749, 0.3549, 0.576, 0.2461, 0.5959, 0.995, 0.441, 0.9773, 0.4424, 0.9777, 0.4047, 0.9773, 0.4424, 0.995, 0.441, 0.9822, 0.4671, 0.9805, 0.4326, 0.9822, 0.4671, 0.995, 0.441, 0.9822, 0.4671, 0.9805, 0.4326, 0.7689, 0.464, 0.7695, 0.4408, 0.7689, 0.464, 0.9805, 0.4326, 0.4882, 0.7317, 0.5795, 0.6908, 0.5969, 0.7459, 0.5795, 0.6908, 0.4882, 0.7317, 0.5146, 0.6284, 0.4228, 0.6199, 0.5146, 0.6284, 0.4882, 0.7317, 0.5146, 0.6284, 0.4228, 0.6199, 0.4972, 0.5622, 0.4232, 0.5693, 0.4972, 0.5622, 0.4228, 0.6199, 0.8959, 0.3904, 0.9709, 0.3786, 0.9695, 0.3909, 0.9709, 0.3786, 0.8959, 0.3904, 0.9526, 0.3621, 0.8855, 0.381, 0.9526, 0.3621, 0.8959, 0.3904, 0.9526, 0.3621, 0.8855, 0.381, 0.8959, 0.3368, 0.8468, 0.4821, 0.7942, 0.5082, 0.7919, 0.4795, 0.7942, 0.5082, 0.8468, 0.4821, 0.8395, 0.4979, 0.979, 0.5015, 0.8395, 0.4979, 0.8468, 0.4821, 0.8395, 0.4979, 0.979, 0.5015, 0.9802, 0.527, 0.8959, 0.3368, 0.9601, 0.3423, 0.9581, 0.3212, 0.9601, 0.3423, 0.8959, 0.3368, 0.9526, 0.3621, 0.8855, 0.381, 0.9526, 0.3621, 0.8959, 0.3368, 0.9526, 0.3621, 0.8855, 0.381, 0.8959, 0.3904, 0.8468, 0.4821, 0.7811, 0.5067, 0.7919, 0.4795, 0.7811, 0.5067, 0.8468, 0.4821, 0.8477, 0.5043, 0.9772, 0.4837, 0.8477, 0.5043, 0.8468, 0.4821, 0.8477, 0.5043, 0.9772, 0.4837, 0.9779, 0.5012, 0.1807, 0.004089, 0.2463, 0.1401, 0.1306, 0.03882, 0.2463, 0.1401, 0.1807, 0.004089, 0.2748, 0.1342, 0.2888, 0.004089, 0.2748, 0.1342, 0.1807, 0.004089, 0.2748, 0.1342, 0.2888, 0.004089, 0.1807, 0.004089, 0.5753, 0.5222, 0.5704, 0.3625, 0.6754, 0.4814, 0.5704, 0.3625, 0.5753, 0.5222, 0.4887, 0.3634, 0.4898, 0.5424, 0.4887, 0.3634, 0.5753, 0.5222, 0.4887, 0.3634, 0.4898, 0.5424, 0.392, 0.5547, 0.4875, 0.3635, 0.4711, 0.5452, 0.5928, 0.5161, 0.4711, 0.5452, 0.4875, 0.3635, 0.4026, 0.3661, 0.4353, 0.2828, 0.4026, 0.3661, 0.4875, 0.3635, 0.4026, 0.3661, 0.4353, 0.2828, 0.4887, 0.3634, 0.8668, 0.5706, 0.8204, 0.6348, 0.7739, 0.5706, 0.8204, 0.6348, 0.8668, 0.5706, 0.9031, 0.6337, 0.9014, 0.5515, 0.9031, 0.6337, 0.8668, 0.5706, 0.9031, 0.6337, 0.9014, 0.5515, 0.942, 0.5709, 0.4078, 0.1559, 0.4276, 0.09601, 0.4246, 0.1407, 0.4276, 0.09601, 0.4078, 0.1559, 0.4077, 0.0943, 0.3744, 0.1308, 0.4077, 0.0943, 0.4078, 0.1559, 0.4077, 0.0943, 0.3744, 0.1308, 0.3709, 0.08502, 0.4399, 0.1083, 0.4494, 0.09064, 0.4346, 0.07397, 0.4494, 0.09064, 0.4399, 0.1083, 0.4605, 0.1016, 0.4567, 0.1309, 0.4605, 0.1016, 0.4399, 0.1083, 0.4605, 0.1016, 0.4567, 0.1309, 0.4864, 0.1559, 0.4271, 0.9965, 0.4794, 0.9443, 0.4794, 0.9443, 0.4794, 0.9443, 0.4271, 0.9965, 0.4236, 0.9173, 0.364, 0.9433, 0.4236, 0.9173, 0.4271, 0.9965, 0.4605, 0.1016, 0.4567, 0.1309, 0.4399, 0.1083, 0.4567, 0.1309, 0.4605, 0.1016, 0.4864, 0.1559, 0.5108, 0.1322, 0.4864, 0.1559, 0.4605, 0.1016, 0.7028, 0.2676, 0.6754, 0.4814, 0.6346, 0.2656, 0.6754, 0.4814, 0.7028, 0.2676, 0.7456, 0.4689, 0.6607, 0.4826, 0.7456, 0.4689, 0.7028, 0.2676, 0.5473, 0.897, 0.6371, 0.9141, 0.5824, 0.9702, 0.6371, 0.9141, 0.5473, 0.897, 0.5839, 0.8651, 0.5549, 0.8399, 0.5839, 0.8651, 0.5473, 0.897, 0.8788, 0.8495, 0.9619, 0.8502, 0.9751, 0.9287, 0.9619, 0.8502, 0.8788, 0.8495, 0.9816, 0.7951, 0.9328, 0.7269, 0.9816, 0.7951, 0.8788, 0.8495, 0.6223, 0.6977, 0.6072, 0.7368, 0.659, 0.7346, 0.6072, 0.7368, 0.6223, 0.6977, 0.5898, 0.6959, 0.6266, 0.6484, 0.5898, 0.6959, 0.6223, 0.6977, 0.8703, 0.355, 0.7562, 0.3724, 0.7817, 0.339, 0.7562, 0.3724, 0.8703, 0.355, 0.7687, 0.3872, 0.8749, 0.3864, 0.7687, 0.3872, 0.8703, 0.355, 0.9031, 0.6337, 0.886, 0.7062, 0.8204, 0.6348, 0.886, 0.7062, 0.9031, 0.6337, 0.9594, 0.6801, 0.9962, 0.6272, 0.9594, 0.6801, 0.9031, 0.6337, 0.3709, 0.08502, 0.3896, 0.03369, 0.3791, 0.02765, 0.3896, 0.03369, 0.3709, 0.08502, 0.4077, 0.0943, 0.4078, 0.1559, 0.4077, 0.0943, 0.3709, 0.08502, 0.9796, 0.5237, 0.8462, 0.535, 0.8474, 0.5062, 0.8462, 0.535, 0.9796, 0.5237, 0.8489, 0.5057, 0.9802, 0.5027, 0.8489, 0.5057, 0.9796, 0.5237, 0.1783, 0.7057, 0.2487, 0.7057, 0.221, 0.6508, 0.2487, 0.7057, 0.1783, 0.7057, 0.2186, 0.7581, 0.1783, 0.7794, 0.2186, 0.7581, 0.1783, 0.7057, 0.3605, 0.9393, 0.2979, 0.897, 0.423, 0.9116, 0.2979, 0.897, 0.3605, 0.9393, 0.2589, 0.9702, 0.3339, 0.9957, 0.2589, 0.9702, 0.3605, 0.9393, 0.1783, 0.7057, 0.221, 0.6508, 0.2487, 0.7057, 0.221, 0.6508, 0.1783, 0.7057, 0.1783, 0.6272, 0.221, 0.6508, 0.1783, 0.6272, 0.1783, 0.7057, 0.2895, 0.1358, 0.3317, 0.005188, 0.3163, 0.1392, 0.3317, 0.005188, 0.2895, 0.1358, 0.304, 0.004089, 0.3317, 0.005188, 0.304, 0.004089, 0.2895, 0.1358, 0.1694, 0.6875, 0.005249, 0.6919, 0.1594, 0.7775, 0.005249, 0.6919, 0.1694, 0.6875, 0.04474, 0.6537, 0.162, 0.6263, 0.04474, 0.6537, 0.1694, 0.6875, 0.2979, 0.897, 0.2581, 0.8651, 0.2902, 0.8399, 0.2581, 0.8651, 0.2979, 0.897, 0.2063, 0.9141, 0.2589, 0.9702, 0.2063, 0.9141, 0.2979, 0.897, 0.3896, 0.03369, 0.4035, 0.003845, 0.4243, 0.03784, 0.4035, 0.003845, 0.3896, 0.03369, 0.3791, 0.02765, 0.3709, 0.08502, 0.3791, 0.02765, 0.3896, 0.03369, 0.3669, 0.008667, 0.3163, 0.1392, 0.3317, 0.005188, 0.3163, 0.1392, 0.3669, 0.008667, 0.3507, 0.145, 0.3163, 0.1392, 0.3507, 0.145, 0.3669, 0.008667, 0.2748, 0.1342, 0.2418, 0.1716, 0.2463, 0.1401, 0.2418, 0.1716, 0.2748, 0.1342, 0.2463, 0.1401, 0.1807, 0.004089, 0.2463, 0.1401, 0.2748, 0.1342, 0.4228, 0.6199, 0.3549, 0.576, 0.4232, 0.5693, 0.3549, 0.576, 0.4228, 0.6199, 0.3312, 0.6354, 0.3571, 0.7317, 0.3312, 0.6354, 0.4228, 0.6199, 0.9802, 0.527, 0.8421, 0.5345, 0.9779, 0.5012, 0.8421, 0.5345, 0.9802, 0.527, 0.8395, 0.4979, 0.979, 0.5015, 0.8395, 0.4979, 0.9802, 0.527, 0.04553, 0.9098, 0.162, 0.9928, 0.0459, 0.9935, 0.162, 0.9928, 0.04553, 0.9098, 0.1489, 0.9177, 0.1441, 0.85, 0.1489, 0.9177, 0.04553, 0.9098, 0.5146, 0.6284, 0.6036, 0.6123, 0.5795, 0.6908, 0.6036, 0.6123, 0.5146, 0.6284, 0.5753, 0.5464, 0.4972, 0.5622, 0.5753, 0.5464, 0.5146, 0.6284, 0.6223, 0.6977, 0.6072, 0.7368, 0.5898, 0.6959, 0.6072, 0.7368, 0.6223, 0.6977, 0.659, 0.7346, 0.671, 0.6821, 0.659, 0.7346, 0.6223, 0.6977, 0.5155, 0.02899, 0.4653, 0.01904, 0.4821, 0.003845, 0.4653, 0.01904, 0.5155, 0.02899, 0.4623, 0.06378, 0.519, 0.07483, 0.4623, 0.06378, 0.5155, 0.02899, 0.7527, 0.4384, 0.7766, 0.4366, 0.7698, 0.4639, 0.7766, 0.4366, 0.7527, 0.4384, 0.7753, 0.4084, 0.7748, 0.4406, 0.7753, 0.4084, 0.7527, 0.4384, 0.9796, 0.5237, 0.8489, 0.5057, 0.9802, 0.5027, 0.8489, 0.5057, 0.9796, 0.5237, 0.8462, 0.535, 0.4236, 0.9173, 0.4271, 0.9965, 0.4794, 0.9443, 0.4271, 0.9965, 0.4236, 0.9173, 0.364, 0.9433, 0.8477, 0.5043, 0.9779, 0.5012, 0.9772, 0.4837, 0.9779, 0.5012, 0.8477, 0.5043, 0.8421, 0.5345, 0.4271, 0.9965, 0.3406, 0.9965, 0.364, 0.9433, 0.3406, 0.9965, 0.4271, 0.9965, 0.364, 0.9433, 0.8395, 0.4979, 0.8421, 0.5345, 0.7942, 0.5082, 0.8421, 0.5345, 0.8395, 0.4979, 0.9802, 0.527, 0.7911, 0.5092, 0.7972, 0.4783, 0.7615, 0.5152, 0.7972, 0.4783, 0.7911, 0.5092, 0.8474, 0.5062, 0.5895, 0.3883, 0.5928, 0.5161, 0.6607, 0.4826, 0.5928, 0.5161, 0.5895, 0.3883, 0.4875, 0.3635, 0.4077, 0.0943, 0.3896, 0.03369, 0.4243, 0.03784, 0.3896, 0.03369, 0.4077, 0.0943, 0.3709, 0.08502, 0.6223, 0.6977, 0.6266, 0.6484, 0.671, 0.6821, 0.6266, 0.6484, 0.6223, 0.6977, 0.5898, 0.6959, 0.9372, 0.4402, 0.7775, 0.4094, 0.9229, 0.4025, 0.7775, 0.4094, 0.9372, 0.4402, 0.7704, 0.441, 0.4276, 0.09601, 0.4243, 0.03784, 0.4319, 0.06378, 0.4243, 0.03784, 0.4276, 0.09601, 0.4077, 0.0943, 0.4429, 0.07336, 0.4243, 0.03784, 0.4447, 0.05853, 0.4243, 0.03784, 0.4429, 0.07336, 0.4319, 0.06378, 0.9808, 0.4816, 0.8474, 0.5062, 0.9802, 0.5027, 0.8474, 0.5062, 0.9808, 0.4816, 0.7972, 0.4783, 0.392, 0.5547, 0.4026, 0.3661, 0.4887, 0.3634, 0.4026, 0.3661, 0.392, 0.5547, 0.4711, 0.5452, 0.8477, 0.5043, 0.8421, 0.5345, 0.7811, 0.5067, 0.8421, 0.5345, 0.8477, 0.5043, 0.9779, 0.5012, 0.2186, 0.7581, 0.1783, 0.7057, 0.2487, 0.7057, 0.1783, 0.7057, 0.2186, 0.7581, 0.1783, 0.7794, 0.8353, 0.4667, 0.7698, 0.4639, 0.7748, 0.4406, 0.7698, 0.4639, 0.8353, 0.4667, 0.8613, 0.437, 0.7704, 0.441, 0.7689, 0.464, 0.9822, 0.4671, 0.7689, 0.464, 0.7704, 0.441, 0.7543, 0.4338, 0.3317, 0.005188, 0.3163, 0.1392, 0.3669, 0.008667, 0.3163, 0.1392, 0.3317, 0.005188, 0.2895, 0.1358, 0.9802, 0.5027, 0.8474, 0.5062, 0.9808, 0.4816, 0.8474, 0.5062, 0.9802, 0.5027, 0.9796, 0.5237, 0.9272, 0.4454, 0.9866, 0.467, 0.9785, 0.4437, 0.9866, 0.467, 0.9272, 0.4454, 0.8353, 0.4667, 0.9229, 0.4025, 0.9773, 0.4424, 0.9777, 0.4047, 0.9773, 0.4424, 0.9229, 0.4025, 0.9372, 0.4402, 0.8014, 0.5604, 0.8489, 0.5057, 0.8462, 0.535, 0.8489, 0.5057, 0.8014, 0.5604, 0.7918, 0.5092, 0.08679, 0.004089, 0.08411, 0.06238, 0.1078, 0.0581, 0.08411, 0.06238, 0.08679, 0.004089, 0.06622, 0.06818, 0.519, 0.07483, 0.4623, 0.06378, 0.4605, 0.1016, 0.4623, 0.06378, 0.519, 0.07483, 0.5155, 0.02899, 0.5108, 0.1322, 0.4605, 0.1016, 0.4864, 0.1559, 0.4605, 0.1016, 0.5108, 0.1322, 0.519, 0.07483, 0.4653, 0.01904, 0.5155, 0.02899, 0.4821, 0.003845, 0.5155, 0.02899, 0.4653, 0.01904, 0.4623, 0.06378, 0.08411, 0.06238, 0.08679, 0.004089, 0.1078, 0.0581, 0.08679, 0.004089, 0.08411, 0.06238, 0.06622, 0.06818, 0.162, 0.9928, 0.04553, 0.9098, 0.0459, 0.9935, 0.04553, 0.9098, 0.162, 0.9928, 0.1489, 0.9177, 0.7393, 0.5515, 0.7377, 0.6337, 0.6982, 0.5709, 0.7377, 0.6337, 0.7393, 0.5515, 0.7739, 0.5706, 0.6786, 0.8969, 0.7611, 0.8495, 0.6609, 0.9449, 0.7611, 0.8495, 0.6786, 0.8969, 0.6587, 0.7951, 0.5473, 0.897, 0.512, 0.8137, 0.5549, 0.8399, 0.512, 0.8137, 0.5473, 0.897, 0.4226, 0.8298, 0.005249, 0.6919, 0.1694, 0.6875, 0.1594, 0.7775, 0.1694, 0.6875, 0.005249, 0.6919, 0.04474, 0.6537, 0.4605, 0.1016, 0.519, 0.07483, 0.5108, 0.1322, 0.519, 0.07483, 0.4605, 0.1016, 0.4623, 0.06378, 0.4494, 0.09064, 0.4399, 0.1083, 0.4346, 0.07397, 0.4399, 0.1083, 0.4494, 0.09064, 0.4605, 0.1016, 0.4319, 0.06378, 0.4243, 0.03784, 0.4276, 0.09601, 0.4243, 0.03784, 0.4319, 0.06378, 0.4429, 0.07336, 0.9761, 0.351, 0.996, 0.3698, 0.9897, 0.3412, 0.996, 0.3698, 0.9761, 0.351, 0.9709, 0.3786, 0.9328, 0.7269, 0.886, 0.7062, 0.9594, 0.6801, 0.886, 0.7062, 0.9328, 0.7269, 0.8788, 0.8495, 0.671, 0.6821, 0.6223, 0.6977, 0.659, 0.7346, 0.6223, 0.6977, 0.671, 0.6821, 0.6266, 0.6484, 0.7562, 0.3724, 0.8703, 0.355, 0.7817, 0.339, 0.8703, 0.355, 0.7562, 0.3724, 0.7687, 0.3872, 0.9897, 0.3412, 0.9761, 0.351, 0.9601, 0.3423, 0.9761, 0.351, 0.9897, 0.3412, 0.996, 0.3698, 0.08679, 0.004089, 0.01105, 0.06305, 0.004578, 0.004089, 0.01105, 0.06305, 0.08679, 0.004089, 0.06622, 0.06818, 0.9747, 0.4012, 0.9785, 0.4437, 0.9272, 0.4454, 0.7775, 0.4094, 0.7704, 0.441, 0.7543, 0.4338, 0.7766, 0.4366, 0.7753, 0.4084, 0.7527, 0.4384, 0.9785, 0.4337, 0.9866, 0.467, 0.9938, 0.4265, 0.4078, 0.1559, 0.3709, 0.08502, 0.3744, 0.1308, 0.8613, 0.437, 0.9866, 0.467, 0.8353, 0.4667, 0.9747, 0.4012, 0.9938, 0.4265, 0.9785, 0.4337, 0.9962, 0.6272, 0.9031, 0.6337, 0.942, 0.5709, 0.7527, 0.4384, 0.7698, 0.4639, 0.7748, 0.4406, 0.7775, 0.4094, 0.9805, 0.4326, 0.7695, 0.4408, 0.04474, 0.6537, 0.162, 0.6263, 0.1694, 0.6875, 0.8703, 0.355, 0.7687, 0.3872, 0.8749, 0.3864, 0.4228, 0.6199, 0.4882, 0.7317, 0.3571, 0.7317, 0.06476, 0.7805, 0.02545, 0.8653, 0.02588, 0.79, 0.7918, 0.5092, 0.7615, 0.5152, 0.8014, 0.5604, 0.06476, 0.7805, 0.02588, 0.79, 0.02545, 0.8653, 0.4243, 0.03784, 0.4429, 0.07336, 0.4447, 0.05853, 0.01202, 0.1713, 0.01105, 0.06305, 0.06622, 0.06818, 0.7579, 0.5175, 0.8021, 0.5621, 0.7811, 0.5067, 0.9779, 0.5012, 0.8421, 0.5345, 0.9802, 0.527, 0.7942, 0.5082, 0.7579, 0.5175, 0.8021, 0.5621])
me_staltroop.materials.append(mat_m0_zombss00_png)
me_staltroop.use_remesh_fix_poles = True
me_staltroop.use_remesh_preserve_attributes = False
me_staltroop.use_mirror_vertex_groups = False
me_staltroop.update()
me_staltroop_002 = bpy.data.meshes.new('staltroop.002')
me_staltroop_002.from_pydata([(0.3029, 0.5345, -0.1099), (0.362, 0.5903, -0.1268), (0.3612, 0.5348, -0.1297), (0.3037, 0.59, -0.107), (0.2587, 0.5286, 0.01634), (0.2595, 0.5841, 0.01926), (0.3228, 0.5254, 0.0607), (0.3236, 0.5809, 0.06361), (0.4047, 0.5967, -0.019), (0.2846, 0.3404, 0.1943), (0.3329, 0.2511, -0.05141), (0.2661, 0.5806, 0.3069), (0.2883, 0.831, 0.2203), (0.3865, 0.8556, -0.2605), (0.4049, 0.6154, -0.373), (0.3381, 0.9449, -0.01473), (0.3828, 0.365, -0.2864), (0.2846, 0.3404, 0.1943), (0.3828, 0.365, -0.2864), (0.3329, 0.2511, -0.05141), (0.2661, 0.5806, 0.3069), (0.3865, 0.8556, -0.2605), (0.2883, 0.831, 0.2203), (0.3381, 0.9449, -0.01473), (0.4049, 0.6154, -0.373)], [], [(0, 1, 2), (1, 0, 3), (4, 3, 0), (4, 5, 3), (6, 5, 4), (5, 6, 7), (8, 9, 10), (9, 8, 11), (12, 11, 8), (13, 8, 14), (8, 13, 15), (16, 8, 10), (8, 16, 14), (17, 18, 19), (18, 17, 20), (21, 22, 23), (22, 21, 24), (24, 20, 22), (20, 24, 18), (15, 12, 8)])
_uv = me_staltroop_002.uv_layers.new(name='UVMap')
_uv.uv.foreach_set('vector', [0.1932, 0.5761, 0.2323, 0.6188, 0.2323, 0.5761, 0.2323, 0.6188, 0.1932, 0.5761, 0.1932, 0.6188, 0.1191, 0.5761, 0.1932, 0.6188, 0.1932, 0.5761, 0.1191, 0.5761, 0.1191, 0.6188, 0.1932, 0.6188, 0.08026, 0.5761, 0.1191, 0.6188, 0.1191, 0.5761, 0.1191, 0.6188, 0.08026, 0.5761, 0.08026, 0.6188, 0.8354, 0.1641, 0.6789, 0.2297, 0.6783, 0.09985, 0.6789, 0.2297, 0.8354, 0.1641, 0.7712, 0.3206, 0.9011, 0.3206, 0.7712, 0.3206, 0.8354, 0.1641, 0.9919, 0.09839, 0.8354, 0.1641, 0.8997, 0.006958, 0.8354, 0.1641, 0.9919, 0.09839, 0.9925, 0.2283, 0.7697, 0.007568, 0.8354, 0.1641, 0.6783, 0.09985, 0.8354, 0.1641, 0.7697, 0.007568, 0.8997, 0.006958, 0.6842, 0.06482, 0.552, 0.06482, 0.6172, 0.09534, 0.552, 0.06482, 0.6842, 0.06482, 0.7121, 0.002014, 0.552, 0.06482, 0.6842, 0.06482, 0.6172, 0.09534, 0.6842, 0.06482, 0.552, 0.06482, 0.5231, 0.002014, 0.5231, 0.002014, 0.7121, 0.002014, 0.6842, 0.06482, 0.7121, 0.002014, 0.5231, 0.002014, 0.552, 0.06482, 0.9925, 0.2283, 0.9011, 0.3206, 0.8354, 0.1641])
me_staltroop_002.materials.append(mat_m0_zombss00_png)
me_staltroop_002.use_remesh_fix_poles = True
me_staltroop_002.use_remesh_preserve_attributes = False
me_staltroop_002.use_mirror_vertex_groups = False
me_staltroop_002.update()
me_staltroop_003 = bpy.data.meshes.new('staltroop.003')
me_staltroop_003.from_pydata([(-0.2245, 0.8687, -0.1805), (-0.2134, 0.9394, -0.2019), (-0.2162, 0.9473, -0.1533), (-0.2233, 0.888, -0.2209), (-0.2393, 0.9383, -0.2032), (-0.2134, 0.9394, -0.2019), (-0.2162, 0.9473, -0.1533), (-0.2344, 0.6474, -0.162), (-0.2171, 0.8217, 0.079), (-0.1978, 0.6489, -0.1601), (-0.2537, 0.8202, 0.07717), (-0.2344, 0.6302, -0.1489), (-0.2535, 0.8024, 0.08936), (-0.2421, 0.9462, -0.1546), (-0.2441, 0.7557, 0.003796), (-0.2139, 0.757, 0.005301), (-0.2226, 0.6993, -0.07437), (-0.2169, 0.804, 0.09118), (-0.2171, 0.8217, 0.079), (-0.1978, 0.6489, -0.1601), (-0.209, 0.3364, 0.1747), (-0.2135, 0.3928, 0.2449), (-0.2338, 0.1898, 0.3323), (-0.2123, 0.6911, -0.07131), (-0.2373, 0.7196, -0.03163), (-0.2188, 0.75, 0.01023), (-0.1977, 0.6318, -0.1471), (-0.2169, 0.804, 0.09118), (-0.1977, 0.6318, -0.1471), (-0.2139, 0.757, 0.005301)], [], [(0, 1, 2), (1, 0, 3), (4, 3, 0), (3, 4, 5), (6, 5, 4), (7, 8, 9), (8, 7, 10), (11, 10, 7), (10, 11, 12), (13, 14, 15), (14, 13, 16), (0, 16, 13), (13, 4, 0), (4, 13, 6), (15, 6, 13), (17, 10, 12), (10, 17, 18), (19, 18, 17), (20, 21, 22), (21, 20, 23), (23, 22, 24), (22, 23, 20), (25, 22, 21), (22, 25, 24), (26, 19, 17), (19, 26, 11), (27, 11, 28), (11, 27, 12), (29, 0, 2), (0, 29, 16), (19, 11, 7), (23, 25, 21)])
_uv = me_staltroop_003.uv_layers.new(name='UVMap')
_uv.uv.foreach_set('vector', [0.6262, 0.1121, 0.6589, 0.1249, 0.6487, 0.1412, 0.6589, 0.1249, 0.6262, 0.1121, 0.6442, 0.102, 0.6589, 0.1249, 0.6442, 0.102, 0.6262, 0.1121, 0.6442, 0.102, 0.6589, 0.1249, 0.6684, 0.1243, 0.6541, 0.1496, 0.6684, 0.1243, 0.6589, 0.1249, 0.6156, 0.5584, 0.7057, 0.4922, 0.6071, 0.5414, 0.7057, 0.4922, 0.6156, 0.5584, 0.7143, 0.5093, 0.6209, 0.569, 0.7143, 0.5093, 0.6156, 0.5584, 0.7143, 0.5093, 0.6209, 0.569, 0.7196, 0.5199, 0.6487, 0.1412, 0.5245, 0.144, 0.532, 0.153, 0.5245, 0.144, 0.6487, 0.1412, 0.5269, 0.1058, 0.6262, 0.1121, 0.5269, 0.1058, 0.6487, 0.1412, 0.6487, 0.1412, 0.6589, 0.1249, 0.6262, 0.1121, 0.6589, 0.1249, 0.6487, 0.1412, 0.6541, 0.1496, 0.532, 0.153, 0.6541, 0.1496, 0.6487, 0.1412, 0.732, 0.5137, 0.7143, 0.5093, 0.7196, 0.5199, 0.7143, 0.5093, 0.732, 0.5137, 0.7267, 0.5031, 0.6032, 0.5645, 0.7267, 0.5031, 0.732, 0.5137, 0.517, 0.1614, 0.517, 0.2009, 0.4307, 0.1812, 0.517, 0.2009, 0.517, 0.1614, 0.6613, 0.1591, 0.6613, 0.1591, 0.4307, 0.1812, 0.6613, 0.1812, 0.4307, 0.1812, 0.6613, 0.1591, 0.517, 0.1614, 0.6613, 0.2032, 0.4307, 0.1812, 0.517, 0.2009, 0.4307, 0.1812, 0.6613, 0.2032, 0.6613, 0.1812, 0.6085, 0.5751, 0.6032, 0.5645, 0.732, 0.5137, 0.6032, 0.5645, 0.6085, 0.5751, 0.6209, 0.569, 0.7281, 0.537, 0.6209, 0.569, 0.6295, 0.5862, 0.6209, 0.569, 0.7281, 0.537, 0.7196, 0.5199, 0.5245, 0.144, 0.6262, 0.1121, 0.6487, 0.1412, 0.6262, 0.1121, 0.5245, 0.144, 0.5269, 0.1058, 0.6032, 0.5645, 0.6209, 0.569, 0.6156, 0.5584, 0.6613, 0.1591, 0.6613, 0.2032, 0.517, 0.2009])
me_staltroop_003.materials.append(mat_m0_zombss00_png)
me_staltroop_003.use_remesh_fix_poles = True
me_staltroop_003.use_remesh_preserve_attributes = False
me_staltroop_003.use_mirror_vertex_groups = False
me_staltroop_003.update()
me_staltroop_004 = bpy.data.meshes.new('staltroop.004')
me_staltroop_004.from_pydata([(-0.2063, 1.147, -0.1065), (-0.214, 0.9354, -0.05193), (-0.2533, 0.9349, -0.1009), (-0.2514, 0.9479, 0.000829), (-0.244, 1.158, -0.05307), (-0.2844, 1.152, -0.113), (-0.2855, 0.9397, -0.05291), (-0.2436, 1.147, -0.1521)], [], [(0, 1, 2), (1, 0, 3), (4, 3, 0), (3, 4, 5), (5, 6, 3), (6, 5, 2), (7, 2, 5), (2, 7, 0)])
_uv = me_staltroop_004.uv_layers.new(name='UVMap')
_uv.uv.foreach_set('vector', [0.03461, 0.519, 0.03656, 0.6367, 0.06702, 0.6367, 0.03656, 0.6367, 0.03461, 0.519, 0.005127, 0.6367, 0.005127, 0.519, 0.005127, 0.6367, 0.03461, 0.519, 0.005127, 0.6367, 0.005127, 0.519, 0.04248, 0.519, 0.04248, 0.519, 0.04034, 0.6367, 0.005127, 0.6367, 0.04034, 0.6367, 0.04248, 0.519, 0.06702, 0.6367, 0.06513, 0.519, 0.06702, 0.6367, 0.04248, 0.519, 0.06702, 0.6367, 0.06513, 0.519, 0.03461, 0.519])
me_staltroop_004.materials.append(mat_m0_zombss00_png)
me_staltroop_004.use_remesh_fix_poles = True
me_staltroop_004.use_remesh_preserve_attributes = False
me_staltroop_004.use_mirror_vertex_groups = False
me_staltroop_004.update()
me_staltroop_005 = bpy.data.meshes.new('staltroop.005')
me_staltroop_005.from_pydata([(0.1867, 1.193, -0.02411), (0.1694, 1.162, 0.09754), (0.2246, 1.181, 0.0445), (0.2308, 0.8186, 0.007901), (0.2467, 0.8471, -0.1005), (0.3043, 0.59, -0.1013), (0.2246, 1.181, 0.0445)], [], [(0, 1, 2), (1, 0, 3), (4, 3, 0), (3, 4, 5), (6, 5, 4), (5, 6, 3), (1, 3, 6), (0, 6, 4)])
_uv = me_staltroop_005.uv_layers.new(name='UVMap')
_uv.uv.foreach_set('vector', [0.4431, 0.2589, 0.4431, 0.2078, 0.4271, 0.2323, 0.4431, 0.2078, 0.4431, 0.2589, 0.5699, 0.2108, 0.5699, 0.2552, 0.5699, 0.2108, 0.4431, 0.2589, 0.5699, 0.2108, 0.5699, 0.2552, 0.6611, 0.2324, 0.4431, 0.2323, 0.6611, 0.2324, 0.5699, 0.2552, 0.6611, 0.2324, 0.4431, 0.2323, 0.5699, 0.2108, 0.4431, 0.2078, 0.5699, 0.2108, 0.4431, 0.2323, 0.4431, 0.2589, 0.4431, 0.2323, 0.5699, 0.2552])
me_staltroop_005.materials.append(mat_m0_zombss00_png)
me_staltroop_005.use_remesh_fix_poles = True
me_staltroop_005.use_remesh_preserve_attributes = False
me_staltroop_005.use_mirror_vertex_groups = False
me_staltroop_005.update()
me_staltroop_006 = bpy.data.meshes.new('staltroop.006')
me_staltroop_006.from_pydata([(0.3002, 1.981, -0.1925), (0.1839, 1.962, -0.1535), (0.2513, 1.947, -0.1248), (0.2061, 2.001, -0.2361), (0.2466, 2.001, -0.2866), (0.1496, 1.95, -0.323), (0.2117, 1.966, -0.3528), (0.2003, 1.904, -0.4037), (0.2949, 1.941, -0.3646), (0.2528, 1.861, -0.4182), (0.3128, 1.837, -0.3918), (0.2093, 1.788, -0.4121), (0.3025, 1.767, -0.3668), (0.2586, 1.691, -0.307), (0.3383, 1.751, -0.2388), (0.3079, 1.644, -0.1647), (0.3349, 1.725, -0.09189), (0.3108, 1.985, -0.2674), (0.3579, 1.935, -0.2749), (0.3683, 1.904, -0.219), (0.3636, 1.823, -0.3003), (0.351, 1.816, -0.1795), (0.1404, 1.864, -0.3839), (0.0854, 1.794, -0.3253), (0.08949, 1.898, -0.2651), (-0.000878, 1.827, -0.1974), (0.04556, 1.896, -0.1225), (0.1507, 1.702, -0.3423), (0.07589, 1.592, -0.251), (-0.00305, 1.71, -0.2407), (0.2138, 1.581, -0.2178), (0.3533, 1.882, -0.3378), (0.3246, 1.979, -0.4357), (0.3022, 1.889, -0.3726), (0.2472, 1.921, -0.3784), (0.2912, 1.941, -0.3289), (0.2231, 1.838, -0.2617), (0.1839, 1.962, -0.1535), (0.1313, 1.947, -0.2028), (0.2513, 1.947, -0.1248), (0.283, 1.928, -0.1214), (0.283, 1.928, -0.1214), (0.3322, 1.874, -0.1378), (0.2513, 1.947, -0.1248), (0.1536, 1.738, -0.1687), (0.3079, 1.644, -0.1647), (0.3349, 1.725, -0.09189), (0.2138, 1.581, -0.2178), (0.3322, 1.874, -0.1378), (0.351, 1.816, -0.1795), (0.07589, 1.592, -0.251), (-0.00305, 1.71, -0.2407), (-0.000878, 1.827, -0.1974), (0.04556, 1.896, -0.1225), (0.2231, 1.838, -0.2617), (0.1536, 1.738, -0.1687), (0.2265, 1.919, -0.08417), (0.264, 1.897, -0.08021), (0.1313, 1.947, -0.2028), (0.2517, 1.947, -0.13), (0.264, 1.897, -0.08021), (0.2265, 1.919, -0.08417), (0.2834, 1.928, -0.1266)], [], [(0, 1, 2), (1, 0, 3), (4, 3, 0), (3, 4, 5), (6, 5, 4), (5, 6, 7), (8, 7, 6), (7, 8, 9), (10, 9, 8), (9, 10, 11), (12, 11, 10), (11, 12, 13), (14, 13, 12), (13, 14, 15), (16, 15, 14), (4, 8, 6), (8, 4, 17), (0, 17, 4), (17, 0, 18), (19, 18, 0), (18, 19, 20), (21, 20, 19), (20, 21, 14), (16, 14, 21), (11, 7, 9), (7, 11, 22), (23, 22, 11), (22, 23, 24), (25, 24, 23), (24, 25, 26), (27, 28, 29), (28, 27, 30), (13, 30, 27), (30, 13, 15), (23, 29, 25), (29, 23, 27), (11, 27, 23), (27, 11, 13), (18, 8, 17), (8, 18, 31), (20, 31, 18), (31, 20, 10), (32, 33, 34), (33, 32, 35), (34, 35, 32), (36, 37, 38), (37, 36, 39), (40, 39, 36), (0, 41, 42), (41, 0, 43), (19, 42, 21), (42, 19, 0), (12, 20, 14), (20, 12, 10), (22, 5, 7), (5, 22, 24), (44, 45, 46), (45, 44, 47), (48, 36, 49), (36, 48, 40), (50, 44, 51), (44, 50, 47), (52, 44, 53), (44, 52, 51), (54, 16, 21), (16, 54, 55), (41, 56, 57), (56, 41, 43), (26, 54, 58), (54, 26, 55), (24, 58, 5), (58, 24, 26), (3, 58, 1), (58, 3, 5), (31, 10, 8), (59, 60, 61), (60, 59, 62)])
_uv = me_staltroop_006.uv_layers.new(name='UVMap')
_uv.uv.foreach_set('vector', [0.02142, 0.4566, 0.09027, 0.3679, 0.04236, 0.3679, 0.09027, 0.3679, 0.02142, 0.4566, 0.1138, 0.4485, 0.1277, 0.4957, 0.1138, 0.4485, 0.02142, 0.4566, 0.1138, 0.4485, 0.1277, 0.4957, 0.2025, 0.4538, 0.1965, 0.5045, 0.2025, 0.4538, 0.1277, 0.4957, 0.2025, 0.4538, 0.1965, 0.5045, 0.2639, 0.499, 0.1981, 0.5674, 0.2639, 0.499, 0.1965, 0.5045, 0.2639, 0.499, 0.1981, 0.5674, 0.3008, 0.5331, 0.2639, 0.499, 0.3008, 0.5331, 0.1981, 0.5674, 0.3008, 0.5331, 0.2639, 0.499, 0.3734, 0.4496, 0.2887, 0.4425, 0.3734, 0.4496, 0.2639, 0.499, 0.3734, 0.4496, 0.2887, 0.4425, 0.304, 0.3481, 0.2096, 0.3677, 0.304, 0.3481, 0.2887, 0.4425, 0.304, 0.3481, 0.2096, 0.3677, 0.2292, 0.2534, 0.1406, 0.2613, 0.2292, 0.2534, 0.2096, 0.3677, 0.1277, 0.4957, 0.1981, 0.5674, 0.1965, 0.5045, 0.1981, 0.5674, 0.1277, 0.4957, 0.09253, 0.5299, 0.02142, 0.4566, 0.09253, 0.5299, 0.1277, 0.4957, 0.09253, 0.5299, 0.02142, 0.4566, 0.1277, 0.4957, 0.1138, 0.4485, 0.1277, 0.4957, 0.02142, 0.4566, 0.1277, 0.4957, 0.1138, 0.4485, 0.2025, 0.4538, 0.1404, 0.3679, 0.2025, 0.4538, 0.1138, 0.4485, 0.2025, 0.4538, 0.1404, 0.3679, 0.2096, 0.3677, 0.1406, 0.2613, 0.2096, 0.3677, 0.1404, 0.3679, 0.3734, 0.4496, 0.2639, 0.499, 0.3008, 0.5331, 0.2639, 0.499, 0.3734, 0.4496, 0.2887, 0.4425, 0.304, 0.3481, 0.2887, 0.4425, 0.3734, 0.4496, 0.2887, 0.4425, 0.304, 0.3481, 0.2096, 0.3677, 0.2292, 0.2534, 0.2096, 0.3677, 0.304, 0.3481, 0.2096, 0.3677, 0.2292, 0.2534, 0.1406, 0.2613, 0.3959, 0.3348, 0.4178, 0.1912, 0.3195, 0.2173, 0.4178, 0.1912, 0.3959, 0.3348, 0.3195, 0.2173, 0.304, 0.3481, 0.3195, 0.2173, 0.3959, 0.3348, 0.3195, 0.2173, 0.304, 0.3481, 0.2292, 0.2534, 0.304, 0.3481, 0.3195, 0.2173, 0.2292, 0.2534, 0.3195, 0.2173, 0.304, 0.3481, 0.3959, 0.3348, 0.3734, 0.4496, 0.3959, 0.3348, 0.304, 0.3481, 0.3959, 0.3348, 0.3734, 0.4496, 0.304, 0.3481, 0.1277, 0.4957, 0.1981, 0.5674, 0.09253, 0.5299, 0.1981, 0.5674, 0.1277, 0.4957, 0.1965, 0.5045, 0.2025, 0.4538, 0.1965, 0.5045, 0.1277, 0.4957, 0.1965, 0.5045, 0.2025, 0.4538, 0.2639, 0.499, 0.1272, 0.1823, 0.007446, 0.1836, 0.02185, 0.2334, 0.007446, 0.1836, 0.1272, 0.1823, 0.01477, 0.2083, 0.02185, 0.2334, 0.01477, 0.2083, 0.1272, 0.1823, 0.3641, 0.1551, 0.2965, 0.1808, 0.3239, 0.2028, 0.2965, 0.1808, 0.3641, 0.1551, 0.2808, 0.1512, 0.2808, 0.1512, 0.2808, 0.1512, 0.3641, 0.1551, 0.02142, 0.4566, 0.04236, 0.3679, 0.09027, 0.3679, 0.04236, 0.3679, 0.02142, 0.4566, 0.003906, 0.3679, 0.1138, 0.4485, 0.09027, 0.3679, 0.1404, 0.3679, 0.09027, 0.3679, 0.1138, 0.4485, 0.02142, 0.4566, 0.2887, 0.4425, 0.2025, 0.4538, 0.2096, 0.3677, 0.2025, 0.4538, 0.2887, 0.4425, 0.2639, 0.499, 0.2887, 0.4425, 0.2025, 0.4538, 0.2639, 0.499, 0.2025, 0.4538, 0.2887, 0.4425, 0.2096, 0.3677, 0.1642, 0.183, 0.1311, 0.2485, 0.05762, 0.2313, 0.1311, 0.2485, 0.1642, 0.183, 0.231, 0.2415, 0.2965, 0.1808, 0.3641, 0.1551, 0.3239, 0.2028, 0.3641, 0.1551, 0.2965, 0.1808, 0.2808, 0.1512, 0.3041, 0.208, 0.1642, 0.183, 0.231, 0.2415, 0.1642, 0.183, 0.3041, 0.208, 0.231, 0.2415, 0.1311, 0.2485, 0.1642, 0.183, 0.05762, 0.2313, 0.1642, 0.183, 0.1311, 0.2485, 0.231, 0.2415, 0.06427, 0.3543, 0.1406, 0.2613, 0.1404, 0.3679, 0.1406, 0.2613, 0.06427, 0.3543, 0.05554, 0.2436, 0.04236, 0.3679, 0.003906, 0.3096, 0.04236, 0.3096, 0.003906, 0.3096, 0.04236, 0.3679, 0.003906, 0.3679, 0.1406, 0.2613, 0.06427, 0.3543, 0.1404, 0.3679, 0.06427, 0.3543, 0.1406, 0.2613, 0.05554, 0.2436, 0.2096, 0.3677, 0.1404, 0.3679, 0.2025, 0.4538, 0.1404, 0.3679, 0.2096, 0.3677, 0.1406, 0.2613, 0.1138, 0.4485, 0.1404, 0.3679, 0.09027, 0.3679, 0.1404, 0.3679, 0.1138, 0.4485, 0.2025, 0.4538, 0.1965, 0.5045, 0.2639, 0.499, 0.1981, 0.5674, 0.003906, 0.2476, 0.0412, 0.3062, 0.003906, 0.3062, 0.0412, 0.3062, 0.003906, 0.2476, 0.0412, 0.2476])
me_staltroop_006.materials.append(mat_m0_zombss00_png)
me_staltroop_006.use_remesh_fix_poles = True
me_staltroop_006.use_remesh_preserve_attributes = False
me_staltroop_006.use_mirror_vertex_groups = False
me_staltroop_006.update()
arm_armature = bpy.data.armatures.new('Armature')  # bones are not reproduced

# ---- objects
ob_staltroop = bpy.data.objects.new('staltroop', me_staltroop)
ob_shield = bpy.data.objects.new('shield', me_staltroop_002)
ob_sword = bpy.data.objects.new('sword', me_staltroop_003)
ob_bracer = bpy.data.objects.new('bracer', me_staltroop_004)
ob_sheath = bpy.data.objects.new('sheath', me_staltroop_005)
ob_helmet = bpy.data.objects.new('helmet', me_staltroop_006)
ob_armature = bpy.data.objects.new('Armature', arm_armature)

# ---- transforms, parenting, visibility, modifiers, constraints
ob_staltroop.parent = ob_armature
ob_staltroop.location = (0.0, 0.0, 0.0)
ob_staltroop.rotation_euler = (1.571, -0.0, 0.0)
ob_staltroop.lineart.crease_threshold = 0.0
_vg = ob_staltroop.vertex_groups.new(name='foot.l')
_vg.add([191, 192, 193, 194, 195, 196, 197, 222, 223, 224, 354, 355, 356, 357, 358, 363], 1.0, 'REPLACE')
_vg = ob_staltroop.vertex_groups.new(name='foot.r')
_vg.add([184, 185, 186, 187, 188, 189, 190, 227, 228, 229, 277, 278, 279, 280, 281, 352], 1.0, 'REPLACE')
_vg = ob_staltroop.vertex_groups.new(name='shin.l')
_vg.add([25, 26, 27, 28, 29, 30, 31, 32, 33, 34, 35, 36, 328], 1.0, 'REPLACE')
_vg = ob_staltroop.vertex_groups.new(name='shin.r')
_vg.add([0, 1, 2, 3, 4, 5, 6, 7, 8, 9, 10, 11, 12], 1.0, 'REPLACE')
_vg = ob_staltroop.vertex_groups.new(name='thigh.l')
_vg.add([73, 74, 75, 76, 77, 78, 79, 80, 81, 82, 83, 84], 1.0, 'REPLACE')
_vg = ob_staltroop.vertex_groups.new(name='thigh.r')
_vg.add([37, 38, 39, 40, 41, 42, 43, 44, 45, 46, 285, 336], 1.0, 'REPLACE')
_vg = ob_staltroop.vertex_groups.new(name='forearm.r')
_vg.add([47, 48, 49, 50, 51, 52, 53, 54, 55, 56, 57, 58], 1.0, 'REPLACE')
_vg = ob_staltroop.vertex_groups.new(name='forearm.l')
_vg.add([13, 14, 15, 16, 17, 18, 19, 20, 21, 22, 23, 24], 1.0, 'REPLACE')
_vg = ob_staltroop.vertex_groups.new(name='upperArm.l')
_vg.add([85, 86, 87, 88, 89, 90, 91, 92, 93, 94, 225, 226, 331], 1.0, 'REPLACE')
_vg = ob_staltroop.vertex_groups.new(name='upperArm.r')
_vg.add([95, 96, 97, 98, 99, 100, 101, 102, 103, 104, 230, 231, 312], 1.0, 'REPLACE')
_vg = ob_staltroop.vertex_groups.new(name='neck')
_vg.add([297, 298, 299, 300, 301, 309, 310, 311], 1.0, 'REPLACE')
_vg = ob_staltroop.vertex_groups.new(name='head')
_vg.add([59, 60, 61, 62, 63, 64, 65, 66, 67, 68, 69, 70, 71, 72, 131, 132, 133, 134, 135, 136, 137, 138, 232, 233, 359, 360], 1.0, 'REPLACE')
_vg = ob_staltroop.vertex_groups.new(name='coat')
_vg.add([105, 106, 107, 108, 109, 110, 111, 112, 113, 114, 115, 116, 117, 118, 119, 120, 121, 122, 123, 124, 125, 126, 127, 128, 129, 130, 139, 140, 141, 142, 143, 144, 145, 146, 147, 148, 149, 150, 151, 152, 153, 154, 155, 156, 157, 158, 159, 160, 161, 170, 171, 172, 173, 174, 175, 176, 177, 178, 198, 199, 200, 201, 202, 203, 204, 212, 213, 214, 215, 216, 217, 218, 219, 220, 221, 234, 235, 236, 237, 238, 239, 240, 241, 242, 243, 256, 257, 258, 259, 260, 266, 267, 268, 269, 270, 271, 272, 273, 274, 275, 276, 282, 283, 286, 287, 288, 289, 290, 291, 292, 293, 294, 295, 296, 302, 303, 304, 305, 306, 313, 314, 315, 316, 317, 318, 319, 320, 321, 322, 329, 330, 332, 333, 335, 343, 344, 345, 346, 347, 348, 353, 362], 1.0, 'REPLACE')
_vg = ob_staltroop.vertex_groups.new(name='hand.l')
_vg.add([205, 206, 207, 208, 209, 210, 211, 244, 245, 246, 247, 248, 249, 250, 251, 252, 253, 254, 255, 307, 308, 334, 337, 338, 339, 340, 341, 342], 1.0, 'REPLACE')
_vg = ob_staltroop.vertex_groups.new(name='hand.r')
_vg.add([162, 163, 164, 165, 166, 167, 168, 169, 179, 180, 181, 182, 183, 261, 262, 263, 264, 265, 284, 323, 324, 325, 326, 327, 349, 350, 351, 361], 1.0, 'REPLACE')
_m = ob_staltroop.modifiers.new('Armature', 'ARMATURE')
_m.object = ob_armature
ob_shield.location = (0.0, 0.0, 0.0)
ob_shield.rotation_euler = (1.571, -0.0, 0.0)
ob_shield.lineart.crease_threshold = 0.0
ob_sword.location = (0.0, 0.0, 0.0)
ob_sword.rotation_euler = (1.571, -0.0, 0.0)
ob_sword.lineart.crease_threshold = 0.0
ob_bracer.location = (0.0, 0.0, 0.0)
ob_bracer.rotation_euler = (1.571, -0.0, 0.0)
ob_bracer.lineart.crease_threshold = 0.0
ob_sheath.location = (0.0, 0.0, 0.0)
ob_sheath.rotation_euler = (1.571, -0.0, 0.0)
ob_sheath.lineart.crease_threshold = 0.0
ob_helmet.location = (0.0, 0.0, 0.0)
ob_helmet.rotation_euler = (1.571, -0.0, 0.0)
ob_helmet.lineart.crease_threshold = 0.0
ob_armature.location = (0.0, 0.0, 0.0)
ob_armature.lineart.crease_threshold = 0.0

# ---- collection membership
col_collection.objects.link(ob_staltroop)
col_collection.objects.link(ob_shield)
col_collection.objects.link(ob_sword)
col_collection.objects.link(ob_bracer)
col_collection.objects.link(ob_sheath)
col_collection.objects.link(ob_helmet)
col_collection.objects.link(ob_armature)

# ---- scene / render settings (as saved in the file)
scene.frame_start = 1; scene.frame_end = 250; scene.frame_set(1)
scene.render.engine = 'BLENDER_EEVEE_NEXT'
scene.cycles.use_denoising = False
scene.cycles.samples = 128
scene.cycles.sampling_pattern = 'TABULATED_SOBOL'
scene.cycles.use_adaptive_sampling = False
scene.cycles.use_light_tree = False
scene.view_settings.view_transform = 'Filmic'
bpy.context.view_layer.update()

# ---- added for rendering (the .blend has no active camera and no usable light): camera, sun
cam_auto = bpy.data.cameras.new('AutoCamera')
cam_auto.lens = 50.0
cam_auto.sensor_width = 36.0
cam_auto.clip_end = 1000.0
ob_auto_camera = bpy.data.objects.new('AutoCamera', cam_auto)
scene.collection.objects.link(ob_auto_camera)
ob_auto_camera.location = (2.5769, -3.18554, 2.90963)
ob_auto_camera.rotation_euler = (1.09748, -7.21219e-08, 0.694738)
scene.camera = ob_auto_camera
light_auto_sun = bpy.data.lights.new('AutoSun', 'SUN')
light_auto_sun.energy = 3.0
light_auto_sun.angle = 0.0523599
ob_auto_sun = bpy.data.objects.new('AutoSun', light_auto_sun)
scene.collection.objects.link(ob_auto_sun)
ob_auto_sun.rotation_euler = (0.872665, 0.174533, 0.523599)
bpy.context.view_layer.update()
